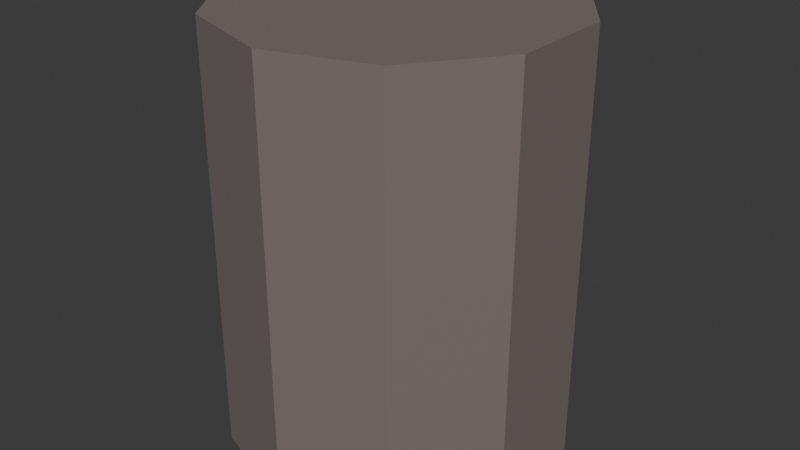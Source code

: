 # Source: structure_watchtower_ruin.blend  (saved by Blender 5.3.31; exported with 4.5.12 LTS)
import bpy
from mathutils import Matrix  # noqa: F401  (used for matrix-valued properties, if any)

bpy.ops.wm.read_factory_settings(use_empty=True)
scene = bpy.context.scene
scene.name = 'Scene'

# ---- collections
col_collection = bpy.data.collections.new('Collection'); scene.collection.children.link(col_collection)

# ---- materials (node trees are filled in below, after node groups)
mat_mat_imperial_stone = bpy.data.materials.new('mat_imperial_stone')

# ---- material node trees
mat_mat_imperial_stone.use_nodes = True; mat_mat_imperial_stone.node_tree.nodes.clear()
_N = mat_mat_imperial_stone.node_tree.nodes; _L = mat_mat_imperial_stone.node_tree.links
n0 = _N.new('ShaderNodeBsdfPrincipled'); n0.name = 'Principled BSDF'; n0.location = (-200, 100)
n0.inputs[0].default_value = (0.22, 0.18, 0.17, 1.0)
n0.inputs[1].default_value = 0.15
n0.inputs[2].default_value = 0.75
n0.inputs[10].default_value = 0.005
n1 = _N.new('ShaderNodeOutputMaterial'); n1.name = 'Material Output'; n1.location = (200, 100)
_L.new(n0.outputs[0], n1.inputs[0])
n1.is_active_output = True

# ---- world
world_world = bpy.data.worlds.new('World'); scene.world = world_world
world_world.use_nodes = True; world_world.node_tree.nodes.clear()
_N = world_world.node_tree.nodes; _L = world_world.node_tree.links
n0 = _N.new('ShaderNodeOutputWorld'); n0.name = 'World Output'; n0.location = (200, 100)
n1 = _N.new('ShaderNodeBackground'); n1.name = 'Background'; n1.location = (-200, 100)
n1.inputs[0].default_value = (0.05088, 0.05088, 0.05088, 1.0)
_L.new(n1.outputs[0], n0.inputs[0])
n0.is_active_output = True
world_world.color = (0.05088, 0.05088, 0.05088)
world_world.sun_shadow_jitter_overblur = 0.0

# ---- meshes
me_cylinder = bpy.data.meshes.new('Cylinder')
me_cylinder.from_pydata([(0.0, 2.2, -2.75), (0.0, 2.2, 2.75), (1.293, 1.78, -2.75), (1.293, 1.78, 2.75), (2.092, 0.6798, -2.75), (2.092, 0.6798, 2.75), (2.092, -0.6798, -2.75), (2.092, -0.6798, 2.75), (1.293, -1.78, -2.75), (1.293, -1.78, 2.75), (0.0, -2.2, -2.75), (0.0, -2.2, 2.75), (-1.293, -1.78, -2.75), (-1.293, -1.78, 2.75), (-2.092, -0.6798, -2.75), (-2.092, -0.6798, 2.75), (-2.092, 0.6798, -2.75), (-2.092, 0.6798, 2.75), (-1.293, 1.78, -2.75), (-1.293, 1.78, 2.75)], [], [(0, 1, 3, 2), (2, 3, 5, 4), (4, 5, 7, 6), (6, 7, 9, 8), (8, 9, 11, 10), (10, 11, 13, 12), (12, 13, 15, 14), (14, 15, 17, 16), (3, 1, 19, 17, 15, 13, 11, 9, 7, 5), (16, 17, 19, 18), (18, 19, 1, 0), (0, 2, 4, 6, 8, 10, 12, 14, 16, 18)])
_uv = me_cylinder.uv_layers.new(name='UVMap')
_uv.uv.foreach_set('vector', [1.0, 0.5, 1.0, 1.0, 0.9, 1.0, 0.9, 0.5, 0.9, 0.5, 0.9, 1.0, 0.8, 1.0, 0.8, 0.5, 0.8, 0.5, 0.8, 1.0, 0.7, 1.0, 0.7, 0.5, 0.7, 0.5, 0.7, 1.0, 0.6, 1.0, 0.6, 0.5, 0.6, 0.5, 0.6, 1.0, 0.5, 1.0, 0.5, 0.5, 0.5, 0.5, 0.5, 1.0, 0.4, 1.0, 0.4, 0.5, 0.4, 0.5, 0.4, 1.0, 0.3, 1.0, 0.3, 0.5, 0.3, 0.5, 0.3, 1.0, 0.2, 1.0, 0.2, 0.5, 0.3911, 0.4442, 0.25, 0.49, 0.1089, 0.4442, 0.02175, 0.3242, 0.02175, 0.1758, 0.1089, 0.05584, 0.25, 0.01, 0.3911, 0.05584, 0.4783, 0.1758, 0.4783, 0.3242, 0.2, 0.5, 0.2, 1.0, 0.1, 1.0, 0.1, 0.5, 0.1, 0.5, 0.1, 1.0, -7.451e-08, 1.0, -7.451e-08, 0.5, 0.75, 0.49, 0.8911, 0.4442, 0.9783, 0.3242, 0.9783, 0.1758, 0.8911, 0.05584, 0.75, 0.01, 0.6089, 0.05584, 0.5217, 0.1758, 0.5217, 0.3242, 0.6089, 0.4442])
me_cylinder.materials.append(mat_mat_imperial_stone)
me_cylinder.update()

# ---- objects
ob_structure_watchtower_ruin = bpy.data.objects.new('structure_watchtower_ruin', me_cylinder)

# ---- transforms, parenting, visibility, modifiers, constraints
ob_structure_watchtower_ruin.location = (0.0, 0.0, 2.75)

# ---- collection membership
col_collection.objects.link(ob_structure_watchtower_ruin)

# ---- scene / render settings (as saved in the file)
scene.frame_start = 1; scene.frame_end = 250; scene.frame_set(1)
scene.render.engine = 'BLENDER_EEVEE_NEXT'
scene.render.bake_bias = 0.0
scene.render.bake_samples = 0
scene.render.compositor_device = 'GPU'
scene.eevee.use_volume_custom_range = False
scene.eevee.fast_gi_thickness_near = 0.1
scene.eevee.fast_gi_thickness_far = 0.0
scene.eevee.ray_tracing_options.screen_trace_thickness = 0.1
bpy.context.view_layer.update()

# ---- added for rendering (the .blend has no active camera and no usable light): camera, sun
cam_auto = bpy.data.cameras.new('AutoCamera')
cam_auto.lens = 50.0
cam_auto.sensor_width = 36.0
cam_auto.clip_end = 1000.0
ob_auto_camera = bpy.data.objects.new('AutoCamera', cam_auto)
scene.collection.objects.link(ob_auto_camera)
ob_auto_camera.location = (7.58014, -9.09617, 8.81411)
ob_auto_camera.rotation_euler = (1.09748, -7.21219e-08, 0.694738)
scene.camera = ob_auto_camera
light_auto_sun = bpy.data.lights.new('AutoSun', 'SUN')
light_auto_sun.energy = 3.0
light_auto_sun.angle = 0.0523599
ob_auto_sun = bpy.data.objects.new('AutoSun', light_auto_sun)
scene.collection.objects.link(ob_auto_sun)
ob_auto_sun.rotation_euler = (0.872665, 0.174533, 0.523599)
bpy.context.view_layer.update()
